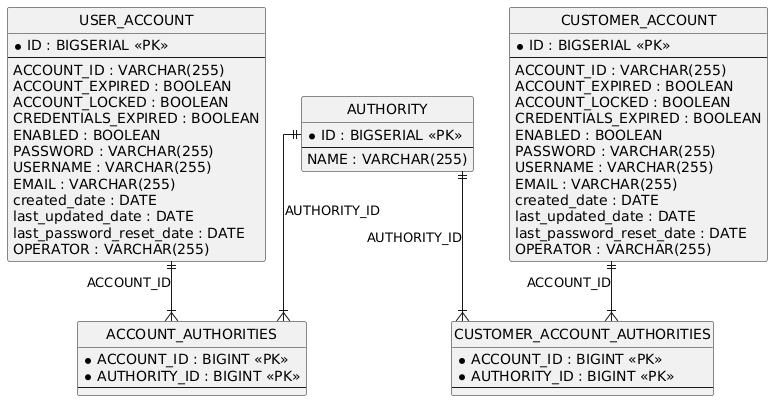

The diagram above was rendered by PlantUML. Its source (embedded in the PNG):
@startuml
hide circle
skinparam linetype ortho

entity "AUTHORITY" as AUTHORITY {
  * ID : BIGSERIAL <<PK>>
  --
  NAME : VARCHAR(255)
}

entity "USER_ACCOUNT" as USER_ACCOUNT {
  * ID : BIGSERIAL <<PK>>
  --
  ACCOUNT_ID : VARCHAR(255)
  ACCOUNT_EXPIRED : BOOLEAN
  ACCOUNT_LOCKED : BOOLEAN
  CREDENTIALS_EXPIRED : BOOLEAN
  ENABLED : BOOLEAN
  PASSWORD : VARCHAR(255)
  USERNAME : VARCHAR(255)
  EMAIL : VARCHAR(255)
  created_date : DATE
  last_updated_date : DATE
  last_password_reset_date : DATE
  OPERATOR : VARCHAR(255)
}

entity "CUSTOMER_ACCOUNT" as CUSTOMER_ACCOUNT {
  * ID : BIGSERIAL <<PK>>
  --
  ACCOUNT_ID : VARCHAR(255)
  ACCOUNT_EXPIRED : BOOLEAN
  ACCOUNT_LOCKED : BOOLEAN
  CREDENTIALS_EXPIRED : BOOLEAN
  ENABLED : BOOLEAN
  PASSWORD : VARCHAR(255)
  USERNAME : VARCHAR(255)
  EMAIL : VARCHAR(255)
  created_date : DATE
  last_updated_date : DATE
  last_password_reset_date : DATE
  OPERATOR : VARCHAR(255)
}

entity "ACCOUNT_AUTHORITIES" as ACCOUNT_AUTHORITIES {
  * ACCOUNT_ID : BIGINT <<PK>>
  * AUTHORITY_ID : BIGINT <<PK>>
  --
}

entity "CUSTOMER_ACCOUNT_AUTHORITIES" as CUSTOMER_ACCOUNT_AUTHORITIES {
  * ACCOUNT_ID : BIGINT <<PK>>
  * AUTHORITY_ID : BIGINT <<PK>>
  --
}

USER_ACCOUNT ||--|{ ACCOUNT_AUTHORITIES : "ACCOUNT_ID"
AUTHORITY ||--|{ ACCOUNT_AUTHORITIES : "AUTHORITY_ID"
CUSTOMER_ACCOUNT ||--|{ CUSTOMER_ACCOUNT_AUTHORITIES : "ACCOUNT_ID"
AUTHORITY ||--|{ CUSTOMER_ACCOUNT_AUTHORITIES : "AUTHORITY_ID"
@enduml